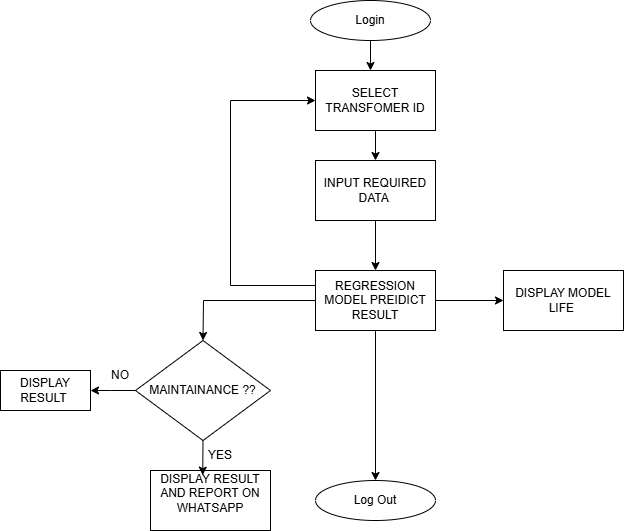

The diagram above was exported from draw.io. Its source (the exported page's mxGraphModel, read from the mxfile embedded in the PNG):
<mxGraphModel dx="1050" dy="569" grid="1" gridSize="10" guides="1" tooltips="1" connect="1" arrows="1" fold="1" page="1" pageScale="1" pageWidth="850" pageHeight="1100" math="0" shadow="0">
  <root>
    <mxCell id="0" />
    <mxCell id="1" parent="0" />
    <mxCell id="43Eat-0M9Xz6e9WnUOp4-1" value="Login" style="ellipse;whiteSpace=wrap;html=1;" parent="1" vertex="1">
      <mxGeometry x="360" y="40" width="120" height="40" as="geometry" />
    </mxCell>
    <mxCell id="43Eat-0M9Xz6e9WnUOp4-2" value="" style="endArrow=classic;html=1;rounded=0;exitX=0.5;exitY=1;exitDx=0;exitDy=0;" parent="1" source="43Eat-0M9Xz6e9WnUOp4-1" edge="1">
      <mxGeometry width="50" height="50" relative="1" as="geometry">
        <mxPoint x="400" y="320" as="sourcePoint" />
        <mxPoint x="420" y="110" as="targetPoint" />
      </mxGeometry>
    </mxCell>
    <mxCell id="43Eat-0M9Xz6e9WnUOp4-3" value="SELECT TRANSFOMER ID" style="rounded=0;whiteSpace=wrap;html=1;" parent="1" vertex="1">
      <mxGeometry x="365" y="110" width="120" height="60" as="geometry" />
    </mxCell>
    <mxCell id="43Eat-0M9Xz6e9WnUOp4-4" value="" style="endArrow=classic;html=1;rounded=0;exitX=0.5;exitY=1;exitDx=0;exitDy=0;" parent="1" source="43Eat-0M9Xz6e9WnUOp4-3" edge="1">
      <mxGeometry width="50" height="50" relative="1" as="geometry">
        <mxPoint x="400" y="320" as="sourcePoint" />
        <mxPoint x="425" y="200" as="targetPoint" />
      </mxGeometry>
    </mxCell>
    <mxCell id="43Eat-0M9Xz6e9WnUOp4-5" value="INPUT REQUIRED DATA&amp;nbsp;" style="rounded=0;whiteSpace=wrap;html=1;" parent="1" vertex="1">
      <mxGeometry x="365" y="200" width="120" height="60" as="geometry" />
    </mxCell>
    <mxCell id="43Eat-0M9Xz6e9WnUOp4-9" value="" style="endArrow=classic;html=1;rounded=0;exitX=0.5;exitY=1;exitDx=0;exitDy=0;entryX=0.5;entryY=0;entryDx=0;entryDy=0;" parent="1" source="43Eat-0M9Xz6e9WnUOp4-5" edge="1">
      <mxGeometry width="50" height="50" relative="1" as="geometry">
        <mxPoint x="400" y="330" as="sourcePoint" />
        <mxPoint x="425" y="310" as="targetPoint" />
      </mxGeometry>
    </mxCell>
    <mxCell id="43Eat-0M9Xz6e9WnUOp4-29" style="edgeStyle=orthogonalEdgeStyle;rounded=0;orthogonalLoop=1;jettySize=auto;html=1;exitX=1;exitY=0.5;exitDx=0;exitDy=0;" parent="1" source="43Eat-0M9Xz6e9WnUOp4-12" target="43Eat-0M9Xz6e9WnUOp4-28" edge="1">
      <mxGeometry relative="1" as="geometry" />
    </mxCell>
    <mxCell id="43Eat-0M9Xz6e9WnUOp4-12" value="REGRESSION MODEL PREIDICT RESULT" style="rounded=0;whiteSpace=wrap;html=1;" parent="1" vertex="1">
      <mxGeometry x="365" y="310" width="120" height="60" as="geometry" />
    </mxCell>
    <mxCell id="43Eat-0M9Xz6e9WnUOp4-16" style="edgeStyle=orthogonalEdgeStyle;rounded=0;orthogonalLoop=1;jettySize=auto;html=1;exitX=0;exitY=0.5;exitDx=0;exitDy=0;" parent="1" source="43Eat-0M9Xz6e9WnUOp4-13" edge="1">
      <mxGeometry relative="1" as="geometry">
        <mxPoint x="140" y="430" as="targetPoint" />
        <Array as="points">
          <mxPoint x="160" y="430" />
          <mxPoint x="160" y="430" />
        </Array>
      </mxGeometry>
    </mxCell>
    <mxCell id="43Eat-0M9Xz6e9WnUOp4-13" value="MAINTAINANCE ??" style="rhombus;whiteSpace=wrap;html=1;" parent="1" vertex="1">
      <mxGeometry x="185" y="380" width="135" height="100" as="geometry" />
    </mxCell>
    <mxCell id="43Eat-0M9Xz6e9WnUOp4-19" value="NO" style="text;html=1;align=center;verticalAlign=middle;whiteSpace=wrap;rounded=0;" parent="1" vertex="1">
      <mxGeometry x="140" y="400" width="60" height="30" as="geometry" />
    </mxCell>
    <mxCell id="43Eat-0M9Xz6e9WnUOp4-26" value="YES" style="text;html=1;align=center;verticalAlign=middle;whiteSpace=wrap;rounded=0;" parent="1" vertex="1">
      <mxGeometry x="240" y="480" width="60" height="30" as="geometry" />
    </mxCell>
    <mxCell id="43Eat-0M9Xz6e9WnUOp4-27" value="DISPLAY RESULT AND REPORT ON WHATSAPP&lt;div&gt;&lt;br&gt;&lt;/div&gt;" style="rounded=0;whiteSpace=wrap;html=1;" parent="1" vertex="1">
      <mxGeometry x="200" y="510" width="120" height="60" as="geometry" />
    </mxCell>
    <mxCell id="43Eat-0M9Xz6e9WnUOp4-28" value="DISPLAY MODEL LIFE&amp;nbsp;" style="rounded=0;whiteSpace=wrap;html=1;" parent="1" vertex="1">
      <mxGeometry x="553" y="310" width="120" height="60" as="geometry" />
    </mxCell>
    <mxCell id="43Eat-0M9Xz6e9WnUOp4-31" value="Log Out" style="ellipse;whiteSpace=wrap;html=1;" parent="1" vertex="1">
      <mxGeometry x="365" y="520" width="120" height="40" as="geometry" />
    </mxCell>
    <mxCell id="43Eat-0M9Xz6e9WnUOp4-33" style="edgeStyle=orthogonalEdgeStyle;rounded=0;orthogonalLoop=1;jettySize=auto;html=1;exitX=0.5;exitY=1;exitDx=0;exitDy=0;entryX=0.435;entryY=0.077;entryDx=0;entryDy=0;entryPerimeter=0;" parent="1" source="43Eat-0M9Xz6e9WnUOp4-13" target="43Eat-0M9Xz6e9WnUOp4-27" edge="1">
      <mxGeometry relative="1" as="geometry" />
    </mxCell>
    <mxCell id="43Eat-0M9Xz6e9WnUOp4-34" value="DISPLAY RESULT&amp;nbsp;" style="rounded=0;whiteSpace=wrap;html=1;" parent="1" vertex="1">
      <mxGeometry x="50" y="410" width="90" height="40" as="geometry" />
    </mxCell>
    <mxCell id="43Eat-0M9Xz6e9WnUOp4-40" value="" style="endArrow=classic;html=1;rounded=0;exitX=0.5;exitY=1;exitDx=0;exitDy=0;" parent="1" source="43Eat-0M9Xz6e9WnUOp4-12" target="43Eat-0M9Xz6e9WnUOp4-31" edge="1">
      <mxGeometry width="50" height="50" relative="1" as="geometry">
        <mxPoint x="390" y="370" as="sourcePoint" />
        <mxPoint x="440" y="320" as="targetPoint" />
      </mxGeometry>
    </mxCell>
    <mxCell id="43Eat-0M9Xz6e9WnUOp4-41" value="" style="endArrow=classic;html=1;rounded=0;exitX=0;exitY=0.25;exitDx=0;exitDy=0;entryX=0;entryY=0.5;entryDx=0;entryDy=0;" parent="1" source="43Eat-0M9Xz6e9WnUOp4-12" target="43Eat-0M9Xz6e9WnUOp4-3" edge="1">
      <mxGeometry width="50" height="50" relative="1" as="geometry">
        <mxPoint x="360" y="320" as="sourcePoint" />
        <mxPoint x="260" y="-10" as="targetPoint" />
        <Array as="points">
          <mxPoint x="280" y="325" />
          <mxPoint x="280" y="140" />
        </Array>
      </mxGeometry>
    </mxCell>
    <mxCell id="43Eat-0M9Xz6e9WnUOp4-44" value="" style="endArrow=classic;html=1;rounded=0;entryX=0.5;entryY=0;entryDx=0;entryDy=0;exitX=0;exitY=0.5;exitDx=0;exitDy=0;" parent="1" source="43Eat-0M9Xz6e9WnUOp4-12" target="43Eat-0M9Xz6e9WnUOp4-13" edge="1">
      <mxGeometry width="50" height="50" relative="1" as="geometry">
        <mxPoint x="360" y="340" as="sourcePoint" />
        <mxPoint x="150" y="250" as="targetPoint" />
        <Array as="points">
          <mxPoint x="253" y="340" />
        </Array>
      </mxGeometry>
    </mxCell>
  </root>
</mxGraphModel>